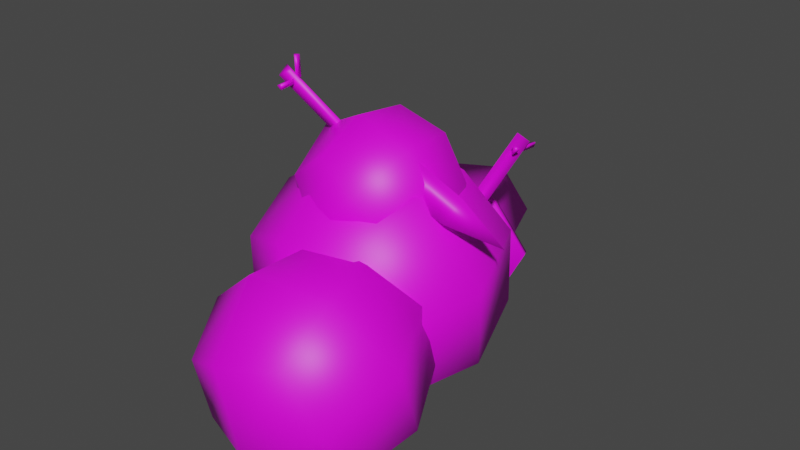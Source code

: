 # Source: snowman_destroyed.blend  (saved by Blender 3.6.13; exported with 4.5.12 LTS)
import bpy
from mathutils import Matrix  # noqa: F401  (used for matrix-valued properties, if any)

bpy.ops.wm.read_factory_settings(use_empty=True)
scene = bpy.context.scene
scene.name = 'Scene'

# ---- images (referenced by path relative to the original .blend; pixels are not part of the script)
import os
ASSET_DIR = os.environ.get("B2B_ASSET_DIR", "")  # directory of the original .blend (textures are referenced by path, not embedded)
HERE = os.path.dirname(os.path.abspath(__file__))  # packed textures are extracted next to this script under _unpacked/

def load_image(name, relpath, width, height, colorspace="sRGB"):
    """Load a texture the original file referenced (path relative to the .blend, or extracted next to this script)."""
    p = next((c for c in (os.path.join(HERE, relpath), os.path.join(ASSET_DIR, relpath)) if relpath and os.path.exists(c)), "")
    if p:
        img = bpy.data.images.load(p, check_existing=True)
        img.name = name
    else:  # same state as the original file: an image datablock whose file is absent (Cycles renders it pink)
        img = bpy.data.images.new(name, width, height)
        img.source = "FILE"
        img.filepath = "//" + (relpath or name)
    img.colorspace_settings.name = colorspace
    return img
img_snowman = load_image('snowman', 'snowman.png', 1024, 1024, 'sRGB')

# ---- materials (node trees are filled in below, after node groups)
mat_material_001 = bpy.data.materials.new('Material.001')
mat_material_001.use_transparent_shadow = False

# ---- material node trees
mat_material_001.use_nodes = True; mat_material_001.node_tree.nodes.clear()
_N = mat_material_001.node_tree.nodes; _L = mat_material_001.node_tree.links
n0 = _N.new('ShaderNodeBsdfPrincipled'); n0.name = 'Principled BSDF'; n0.location = (10, 300)
n0.distribution = 'GGX'
n0.subsurface_method = 'RANDOM_WALK_SKIN'
n0.inputs[3].default_value = 1.45
n0.inputs[27].default_value = (0.0, 0.0, 0.0, 1.0)
n0.inputs[28].default_value = 1.0
n1 = _N.new('ShaderNodeOutputMaterial'); n1.name = 'Material Output'; n1.location = (300, 300)
n2 = _N.new('ShaderNodeTexImage'); n2.name = 'Image Texture'; n2.location = (-280, 280)
n2.image = img_snowman
_L.new(n0.outputs[0], n1.inputs[0])
_L.new(n2.outputs[0], n0.inputs[0])
n1.is_active_output = True

# ---- world
world_world = bpy.data.worlds.new('World'); scene.world = world_world
world_world.use_nodes = True; world_world.node_tree.nodes.clear()
_N = world_world.node_tree.nodes; _L = world_world.node_tree.links
n0 = _N.new('ShaderNodeOutputWorld'); n0.name = 'World Output'; n0.location = (300, 300)
n1 = _N.new('ShaderNodeBackground'); n1.name = 'Background'; n1.location = (10, 300)
n1.inputs[0].default_value = (0.05088, 0.05088, 0.05088, 1.0)
_L.new(n1.outputs[0], n0.inputs[0])
n0.is_active_output = True
world_world.color = (0.05088, 0.05088, 0.05088)
world_world.use_sun_shadow = False
world_world.sun_shadow_jitter_overblur = 0.0

# ---- meshes
me_roundcube = bpy.data.meshes.new('Roundcube')
me_roundcube.from_pydata([(-0.1518, -0.12, -0.1071), (0.03972, -0.1707, -0.1195), (-0.2373, -0.2003, 0.05293), (-0.01658, -0.317, 0.07626), (0.2166, -0.1589, -0.03025), (0.277, 0.02959, -0.01509), (0.2139, -0.248, 0.1471), (0.319, -0.0337, 0.2239), (0.2358, 0.2072, 0.06334), (0.06317, 0.2776, -0.004857), (0.2373, 0.2003, 0.2617), (0.01658, 0.317, 0.2384), (-0.1326, 0.2461, -0.01353), (-0.1741, 0.07725, -0.1092), (-0.2139, 0.248, 0.1675), (-0.319, 0.0337, 0.09074), (0.07275, 0.07555, -0.1531), (-0.2358, -0.2072, 0.2513), (-0.06317, -0.2776, 0.3195), (0.1326, -0.2461, 0.3282), (-0.277, -0.02959, 0.3297), (-0.07275, -0.07555, 0.4677), (0.1741, -0.07725, 0.4239), (-0.2166, 0.1589, 0.3449), (-0.03972, 0.1707, 0.4341), (0.1518, 0.12, 0.4217), (-0.007737, -0.3996, -0.1623), (0.1548, -0.4264, -0.1555), (-0.08776, -0.4891, -0.04927), (0.1006, -0.5718, -0.01657), (0.2895, -0.4139, -0.0613), (0.3215, -0.2567, -0.02337), (0.2762, -0.5066, 0.07439), (0.3363, -0.3318, 0.1703), (0.2645, -0.1225, 0.05355), (0.1242, -0.06953, -0.01487), (0.2456, -0.1497, 0.215), (0.0573, -0.06705, 0.1823), (-0.03272, -0.1082, -0.04742), (-0.04252, -0.2392, -0.147), (-0.1184, -0.1322, 0.09139), (-0.1784, -0.307, -0.004548), (0.1646, -0.2184, -0.1548), (-0.1066, -0.5163, 0.1122), (0.0337, -0.5693, 0.1807), (0.1906, -0.5306, 0.2132), (-0.1636, -0.3821, 0.1892), (-0.006679, -0.4204, 0.3206), (0.2004, -0.3996, 0.3128), (-0.1316, -0.2249, 0.2271), (0.003098, -0.2124, 0.3213), (0.1656, -0.2392, 0.328), (0.0029, -0.07425, 0.1719), (0.09408, -0.1325, 0.2364), (-0.1106, -0.0992, 0.2206), (-0.02836, -0.1991, 0.3133), (0.1507, -0.1422, 0.3485), (0.2047, -0.03334, 0.3819), (0.07047, -0.1824, 0.4369), (0.128, -0.05883, 0.5191), (0.1835, 0.08774, 0.4096), (0.1342, 0.1491, 0.3112), (0.1106, 0.0992, 0.5117), (0.02836, 0.1991, 0.419), (0.03565, 0.1557, 0.2329), (0.02361, 0.04986, 0.1656), (-0.07047, 0.1824, 0.2954), (-0.128, 0.05883, 0.2132), (0.1614, 0.01168, 0.2355), (-0.1835, -0.08774, 0.3227), (-0.1342, -0.1491, 0.4211), (-0.03565, -0.1557, 0.4993), (-0.2047, 0.03334, 0.3503), (-0.1614, -0.01168, 0.4967), (-0.02361, -0.04986, 0.5666), (-0.1507, 0.1422, 0.3837), (-0.09408, 0.1325, 0.4959), (-0.0029, 0.07425, 0.5604), (0.2566, -0.02572, 0.4339), (0.2304, 0.01304, 0.379), (0.2328, -0.05886, 0.3745), (0.366, -0.01629, 0.341), (0.1415, -0.03532, 0.4917), (0.1109, 0.01019, 0.4273), (0.1136, -0.07424, 0.4219), (0.1147, 0.09874, 0.2494), (0.144, 0.1104, 0.23), (0.1086, 0.1202, 0.2249), (0.1522, 0.3358, 0.4477), (0.1814, 0.3474, 0.4283), (0.1461, 0.3572, 0.4232), (0.159, 0.303, 0.3986), (0.1665, 0.3157, 0.4046), (0.1533, 0.3088, 0.4103), (0.1841, 0.2758, 0.4413), (0.1897, 0.27, 0.4296), (0.1973, 0.2827, 0.4356), (0.1751, 0.379, 0.4019), (0.1796, 0.3769, 0.4171), (0.1651, 0.3808, 0.4119), (0.1523, 0.3277, 0.4084), (0.1624, 0.3259, 0.3985), (0.1668, 0.3239, 0.4136), (-0.09102, 0.03433, 0.4082), (-0.05908, 0.04209, 0.4253), (-0.09074, 0.06111, 0.4277), (-0.1775, -0.1409, 0.6506), (-0.1456, -0.1332, 0.6676), (-0.1772, -0.1141, 0.67), (-0.155, -0.1119, 0.6284), (-0.1503, -0.1114, 0.6437), (-0.1652, -0.1133, 0.6383), (-0.1579, -0.1675, 0.6381), (-0.1477, -0.1661, 0.6282), (-0.143, -0.1656, 0.6434), (-0.1466, -0.1037, 0.6969), (-0.1481, -0.1195, 0.696), (-0.1599, -0.1088, 0.6968), (-0.1606, -0.1055, 0.6422), (-0.1473, -0.1004, 0.6423), (-0.1488, -0.1163, 0.6414), (0.1538, 0.3973, 0.08065), (0.07184, 0.3579, -0.09553), (0.03725, 0.3624, -0.04887), (-0.06853, 0.626, -0.05868), (0.09597, 0.3907, 0.0774), (-0.009818, 0.6543, 0.0676), (0.02305, 0.3659, 0.1968), (-0.08274, 0.6295, 0.187), (-0.1086, 0.3128, 0.1899), (-0.2144, 0.5764, 0.1801), (-0.1673, 0.2845, 0.06366), (-0.2731, 0.5481, 0.05386), (-0.09437, 0.3094, -0.05574), (-0.2002, 0.5729, -0.06555), (0.05202, 0.3627, 0.2472), (-0.1316, 0.2886, 0.2377), (-0.2135, 0.2492, 0.06148), (-0.1118, 0.2838, -0.1051), (0.06349, 0.3787, -0.0963), (-0.1202, 0.3046, -0.1059), (-0.2219, 0.27, 0.06071), (-0.14, 0.3094, 0.2369), (0.04367, 0.3835, 0.2465), (0.1454, 0.4181, 0.07988)], [], [(0, 1, 3, 2), (1, 4, 6, 3), (2, 3, 18, 17), (3, 6, 19, 18), (4, 5, 7, 6), (5, 8, 10, 7), (6, 7, 22, 19), (7, 10, 25, 22), (8, 9, 11, 10), (9, 12, 14, 11), (10, 11, 24, 25), (11, 14, 23, 24), (12, 13, 15, 14), (13, 0, 2, 15), (14, 15, 20, 23), (15, 2, 17, 20), (12, 9, 16, 13), (9, 8, 5, 16), (13, 16, 1, 0), (16, 5, 4, 1), (17, 18, 21, 20), (18, 19, 22, 21), (20, 21, 24, 23), (21, 22, 25, 24), (26, 27, 29, 28), (27, 30, 32, 29), (28, 29, 44, 43), (29, 32, 45, 44), (30, 31, 33, 32), (31, 34, 36, 33), (32, 33, 48, 45), (33, 36, 51, 48), (34, 35, 37, 36), (35, 38, 40, 37), (36, 37, 50, 51), (37, 40, 49, 50), (38, 39, 41, 40), (39, 26, 28, 41), (40, 41, 46, 49), (41, 28, 43, 46), (38, 35, 42, 39), (35, 34, 31, 42), (39, 42, 27, 26), (42, 31, 30, 27), (43, 44, 47, 46), (44, 45, 48, 47), (46, 47, 50, 49), (47, 48, 51, 50), (52, 53, 55, 54), (53, 56, 58, 55), (54, 55, 70, 69), (55, 58, 71, 70), (56, 57, 59, 58), (57, 60, 62, 59), (58, 59, 74, 71), (59, 62, 77, 74), (60, 61, 63, 62), (61, 64, 66, 63), (62, 63, 76, 77), (63, 66, 75, 76), (64, 65, 67, 66), (65, 52, 54, 67), (66, 67, 72, 75), (67, 54, 69, 72), (64, 61, 68, 65), (61, 60, 57, 68), (65, 68, 53, 52), (68, 57, 56, 53), (69, 70, 73, 72), (70, 71, 74, 73), (72, 73, 76, 75), (73, 74, 77, 76), (78, 81, 79), (80, 78, 82, 84), (79, 81, 80), (80, 81, 78), (79, 80, 84, 83), (78, 79, 83, 82), (88, 89, 90), (86, 87, 90, 89), (85, 86, 89, 88), (87, 85, 88, 90), (91, 93, 92), (95, 96, 94), (92, 93, 94, 96), (91, 92, 96, 95), (93, 91, 95, 94), (97, 99, 98), (101, 102, 100), (98, 99, 100, 102), (97, 98, 102, 101), (99, 97, 101, 100), (106, 107, 108), (104, 105, 108, 107), (103, 104, 107, 106), (105, 103, 106, 108), (109, 111, 110), (113, 114, 112), (110, 111, 112, 114), (109, 110, 114, 113), (111, 109, 113, 112), (115, 117, 116), (119, 120, 118), (116, 117, 118, 120), (115, 116, 120, 119), (117, 115, 119, 118), (122, 138, 140, 139), (123, 124, 126, 125), (121, 122, 139, 144), (125, 126, 128, 127), (136, 135, 143, 142), (135, 121, 144, 143), (127, 128, 130, 129), (138, 137, 141, 140), (144, 139, 140, 141, 142, 143), (129, 130, 132, 131), (126, 124, 134, 132, 130, 128), (121, 135, 136, 137, 138, 122), (131, 132, 134, 133), (137, 136, 142, 141), (133, 134, 124, 123)])
me_roundcube.polygons.foreach_set('use_smooth', [True] * 121)
_uv = me_roundcube.uv_layers.new(name='UVMap')
_uv.uv.foreach_set('vector', [0.376, 0.01939, 0.389, 0.1102, 0.2833, 0.1077, 0.2859, 0.002042, 0.389, 0.1102, 0.3716, 0.2004, 0.2808, 0.2133, 0.2833, 0.1077, 0.2859, 0.002042, 0.2833, 0.1077, 0.1777, 0.1051, 0.195, 0.01499, 0.2833, 0.1077, 0.2808, 0.2133, 0.1906, 0.196, 0.1777, 0.1051, 0.3716, 0.2004, 0.4134, 0.2821, 0.3127, 0.314, 0.2808, 0.2133, 0.4134, 0.2821, 0.4264, 0.3729, 0.3447, 0.4148, 0.3127, 0.314, 0.2808, 0.2133, 0.3127, 0.314, 0.212, 0.346, 0.1991, 0.2552, 0.3127, 0.314, 0.3447, 0.4148, 0.2538, 0.4277, 0.212, 0.346, 0.4348, 0.4321, 0.4478, 0.523, 0.3421, 0.5204, 0.3447, 0.4148, 0.4478, 0.523, 0.4304, 0.6131, 0.3396, 0.626, 0.3421, 0.5204, 0.3447, 0.4148, 0.3421, 0.5204, 0.2365, 0.5178, 0.2538, 0.4277, 0.3421, 0.5204, 0.3396, 0.626, 0.2494, 0.6087, 0.2365, 0.5178, 0.4304, 0.6131, 0.4723, 0.6948, 0.3716, 0.7268, 0.3396, 0.626, 0.4723, 0.6948, 0.4852, 0.7857, 0.4035, 0.8275, 0.3716, 0.7268, 0.3396, 0.626, 0.3716, 0.7268, 0.2708, 0.7587, 0.2579, 0.6679, 0.3716, 0.7268, 0.4035, 0.8275, 0.3127, 0.8404, 0.2708, 0.7587, 0.6074, 0.3773, 0.5165, 0.3903, 0.5191, 0.2846, 0.6247, 0.2872, 0.5165, 0.3903, 0.4264, 0.3729, 0.4134, 0.2821, 0.5191, 0.2846, 0.6247, 0.2872, 0.5191, 0.2846, 0.5217, 0.179, 0.6118, 0.1963, 0.5191, 0.2846, 0.4134, 0.2821, 0.4308, 0.1919, 0.5217, 0.179, 0.01807, 0.2508, 0.1089, 0.2378, 0.1064, 0.3435, 0.0007253, 0.3409, 0.1089, 0.2378, 0.1991, 0.2552, 0.212, 0.346, 0.1064, 0.3435, 0.0007253, 0.3409, 0.1064, 0.3435, 0.1038, 0.4491, 0.01368, 0.4318, 0.1064, 0.3435, 0.212, 0.346, 0.1947, 0.4361, 0.1038, 0.4491, 0.3229, 0.01762, 0.3304, 0.09348, 0.2428, 0.08757, 0.2488, 0.0, 0.3304, 0.09348, 0.3128, 0.1676, 0.2369, 0.1751, 0.2428, 0.08757, 0.2488, 0.0, 0.2428, 0.08757, 0.1553, 0.08166, 0.1729, 0.007491, 0.2428, 0.08757, 0.2369, 0.1751, 0.1628, 0.1575, 0.1553, 0.08166, 0.3128, 0.1676, 0.3446, 0.2369, 0.2599, 0.2599, 0.2369, 0.1751, 0.3446, 0.2369, 0.3521, 0.3128, 0.2828, 0.3446, 0.2599, 0.2599, 0.2369, 0.1751, 0.2599, 0.2599, 0.1751, 0.2828, 0.1676, 0.2069, 0.2599, 0.2599, 0.2828, 0.3446, 0.2069, 0.3521, 0.1751, 0.2828, 0.3569, 0.3622, 0.3644, 0.4381, 0.2769, 0.4321, 0.2828, 0.3446, 0.3644, 0.4381, 0.3468, 0.5122, 0.271, 0.5197, 0.2769, 0.4321, 0.2828, 0.3446, 0.2769, 0.4321, 0.1893, 0.4262, 0.2069, 0.3521, 0.2769, 0.4321, 0.271, 0.5197, 0.1968, 0.5021, 0.1893, 0.4262, 0.3468, 0.5122, 0.3786, 0.5815, 0.2939, 0.6044, 0.271, 0.5197, 0.3786, 0.5815, 0.3861, 0.6574, 0.3168, 0.6892, 0.2939, 0.6044, 0.271, 0.5197, 0.2939, 0.6044, 0.2092, 0.6274, 0.2017, 0.5515, 0.2939, 0.6044, 0.3168, 0.6892, 0.2409, 0.6966, 0.2092, 0.6274, 0.5021, 0.3229, 0.4262, 0.3304, 0.4321, 0.2428, 0.5197, 0.2488, 0.4262, 0.3304, 0.3521, 0.3128, 0.3446, 0.2369, 0.4321, 0.2428, 0.5197, 0.2488, 0.4321, 0.2428, 0.4381, 0.1553, 0.5122, 0.1729, 0.4321, 0.2428, 0.3446, 0.2369, 0.3622, 0.1628, 0.4381, 0.1553, 0.01762, 0.1968, 0.09348, 0.1893, 0.08757, 0.2769, 0.0, 0.271, 0.09348, 0.1893, 0.1676, 0.2069, 0.1751, 0.2828, 0.08757, 0.2769, 0.0, 0.271, 0.08757, 0.2769, 0.08166, 0.3644, 0.007491, 0.3468, 0.08757, 0.2769, 0.1751, 0.2828, 0.1575, 0.3569, 0.08166, 0.3644, 0.7278, 0.5081, 0.7298, 0.4499, 0.7955, 0.4632, 0.7822, 0.5289, 0.7298, 0.4499, 0.7506, 0.3955, 0.8089, 0.3974, 0.7955, 0.4632, 0.7822, 0.5289, 0.7955, 0.4632, 0.8613, 0.4765, 0.8405, 0.5309, 0.7955, 0.4632, 0.8089, 0.3974, 0.8633, 0.4183, 0.8613, 0.4765, 0.7506, 0.3955, 0.7336, 0.3398, 0.8, 0.331, 0.8089, 0.3974, 0.7336, 0.3398, 0.7355, 0.2815, 0.7912, 0.2645, 0.8, 0.331, 0.8089, 0.3974, 0.8, 0.331, 0.8665, 0.3221, 0.8646, 0.3804, 0.8, 0.331, 0.7912, 0.2645, 0.8495, 0.2664, 0.8665, 0.3221, 0.7368, 0.2436, 0.7388, 0.1854, 0.8045, 0.1987, 0.7912, 0.2645, 0.7388, 0.1854, 0.7596, 0.131, 0.8179, 0.133, 0.8045, 0.1987, 0.7912, 0.2645, 0.8045, 0.1987, 0.8703, 0.212, 0.8495, 0.2664, 0.8045, 0.1987, 0.8179, 0.133, 0.8723, 0.1538, 0.8703, 0.212, 0.7596, 0.131, 0.7426, 0.07531, 0.809, 0.06649, 0.8179, 0.133, 0.7426, 0.07531, 0.7445, 0.01709, 0.8002, 0.0, 0.809, 0.06649, 0.8179, 0.133, 0.809, 0.06649, 0.8755, 0.05768, 0.8736, 0.1159, 0.809, 0.06649, 0.8002, 0.0, 0.8585, 0.001982, 0.8755, 0.05768, 0.6229, 0.2587, 0.6811, 0.2607, 0.6678, 0.3265, 0.6021, 0.3131, 0.6811, 0.2607, 0.7355, 0.2815, 0.7336, 0.3398, 0.6678, 0.3265, 0.6021, 0.3131, 0.6678, 0.3265, 0.6545, 0.3922, 0.6001, 0.3714, 0.6678, 0.3265, 0.7336, 0.3398, 0.7127, 0.3942, 0.6545, 0.3922, 0.9772, 0.4032, 0.919, 0.4012, 0.9323, 0.3355, 0.998, 0.3488, 0.919, 0.4012, 0.8646, 0.3804, 0.8665, 0.3221, 0.9323, 0.3355, 0.998, 0.3488, 0.9323, 0.3355, 0.9456, 0.2697, 1.0, 0.2906, 0.9323, 0.3355, 0.8665, 0.3221, 0.8874, 0.2677, 0.9456, 0.2697, 0.557, 0.08047, 0.4941, 0.07825, 0.5509, 0.05264, 0.5531, 0.1119, 0.557, 0.08047, 0.6117, 0.07679, 0.6117, 0.1152, 0.5509, 0.05264, 0.4941, 0.07825, 0.536, 0.02447, 0.5531, 0.1119, 0.4941, 0.07825, 0.557, 0.08047, 0.5509, 0.05264, 0.536, 0.02447, 0.5908, 0.0, 0.6044, 0.03687, 0.557, 0.08047, 0.5509, 0.05264, 0.6044, 0.03687, 0.6117, 0.07679, 0.01172, 0.9555, 0.02475, 0.9457, 0.02475, 0.962, 0.1617, 0.9457, 0.1617, 0.962, 0.02475, 0.962, 0.02475, 0.9457, 0.1617, 0.9294, 0.1617, 0.9457, 0.02475, 0.9457, 0.02475, 0.9294, 0.1617, 0.962, 0.1617, 0.9766, 0.02475, 0.9766, 0.02475, 0.962, 0.1217, 0.9257, 0.1369, 0.9177, 0.1383, 0.9209, 0.161, 0.9077, 0.1567, 0.9158, 0.1527, 0.9075, 0.1383, 0.9209, 0.1369, 0.9177, 0.1527, 0.9075, 0.1567, 0.9158, 0.1217, 0.9257, 0.1383, 0.9209, 0.1567, 0.9158, 0.158, 0.9257, 0.1369, 0.9177, 0.1217, 0.9257, 0.1477, 0.9009, 0.1527, 0.9075, 0.1336, 0.9723, 0.1364, 0.9639, 0.1434, 0.971, 0.1688, 0.9552, 0.1692, 0.957, 0.167, 0.9562, 0.1434, 0.971, 0.1364, 0.9639, 0.167, 0.9562, 0.1692, 0.957, 0.1496, 0.9766, 0.1434, 0.971, 0.1692, 0.957, 0.1688, 0.9552, 0.1364, 0.9639, 0.1295, 0.9552, 0.1688, 0.9552, 0.167, 0.9562, 0.02678, 0.9114, 0.01222, 0.9042, 0.02678, 0.8969, 0.1637, 0.8806, 0.1637, 0.8969, 0.02678, 0.8969, 0.02678, 0.8806, 0.1637, 0.9114, 0.1637, 0.9277, 0.02678, 0.9277, 0.02678, 0.9114, 0.1637, 0.8969, 0.1637, 0.9114, 0.02678, 0.9114, 0.02678, 0.8969, 0.1293, 0.9515, 0.1275, 0.9521, 0.1272, 0.9512, 0.1621, 0.9431, 0.1548, 0.9357, 0.1651, 0.9343, 0.1272, 0.9512, 0.1275, 0.9521, 0.1482, 0.9296, 0.1548, 0.9357, 0.1293, 0.9515, 0.1272, 0.9512, 0.1548, 0.9357, 0.1621, 0.9431, 0.1275, 0.9521, 0.1293, 0.9515, 0.1621, 0.9431, 0.1621, 0.9521, 0.05113, 0.9183, 0.04266, 0.919, 0.04621, 0.9102, 0.01172, 0.9006, 0.02812, 0.9057, 0.02639, 0.9086, 0.04621, 0.9102, 0.04266, 0.919, 0.02639, 0.9086, 0.02812, 0.9057, 0.04742, 0.9006, 0.04621, 0.9102, 0.02812, 0.9057, 0.01172, 0.9006, 0.04266, 0.919, 0.03736, 0.9257, 0.01172, 0.9006, 0.02639, 0.9086, 0.9069, 0.9726, 0.9941, 0.9726, 0.9941, 0.9824, 0.9069, 0.9824, 0.6504, 0.9824, 0.6504, 0.8574, 0.7129, 0.8574, 0.7129, 0.9824, 0.8197, 0.9726, 0.9069, 0.9726, 0.9069, 0.9824, 0.8197, 0.9824, 0.7129, 0.9824, 0.7129, 0.8574, 0.7754, 0.8574, 0.7754, 0.9824, 0.6453, 0.9726, 0.7325, 0.9726, 0.7325, 0.9824, 0.6453, 0.9824, 0.7325, 0.9726, 0.8197, 0.9726, 0.8197, 0.9824, 0.7325, 0.9824, 0.7754, 0.9824, 0.7754, 0.8574, 0.8379, 0.8574, 0.8379, 0.9824, 0.9505, 0.8314, 0.8633, 0.8314, 0.8633, 0.8215, 0.9505, 0.8215, 0.9505, 0.6704, 0.9941, 0.746, 0.9505, 0.8215, 0.8633, 0.8215, 0.8197, 0.746, 0.8633, 0.6704, 0.8379, 0.9824, 0.8379, 0.8574, 0.9004, 0.8574, 0.9004, 0.9824, 0.9629, 0.7491, 0.9941, 0.8033, 0.9629, 0.8574, 0.9004, 0.8574, 0.8691, 0.8033, 0.9004, 0.7491, 0.9505, 0.9824, 0.8633, 0.9824, 0.8197, 0.9069, 0.8633, 0.8314, 0.9505, 0.8314, 0.9941, 0.9069, 0.9004, 0.9824, 0.9004, 0.8574, 0.9629, 0.8574, 0.9629, 0.9824, 0.5581, 0.9726, 0.6453, 0.9726, 0.6453, 0.9824, 0.5581, 0.9824, 0.5879, 0.9824, 0.5879, 0.8574, 0.6504, 0.8574, 0.6504, 0.9824])
me_roundcube.materials.append(mat_material_001)
me_roundcube.update()

# ---- objects
ob_snowman_destroyed_col = bpy.data.objects.new('snowman_destroyed.col', me_roundcube)

# ---- transforms, parenting, visibility, modifiers, constraints
ob_snowman_destroyed_col.location = (0.0, 0.0, 0.0)

# ---- collection membership
scene.collection.objects.link(ob_snowman_destroyed_col)

# ---- scene / render settings (as saved in the file)
scene.frame_start = 1; scene.frame_end = 250; scene.frame_set(1)
scene.render.engine = 'BLENDER_EEVEE_NEXT'
scene.cycles.sampling_pattern = 'TABULATED_SOBOL'
scene.view_settings.view_transform = 'Filmic'
bpy.context.view_layer.update()

# ---- added for rendering (the .blend has no active camera and no usable light): camera, sun
cam_auto = bpy.data.cameras.new('AutoCamera')
cam_auto.lens = 50.0
cam_auto.sensor_width = 36.0
cam_auto.clip_end = 1000.0
ob_auto_camera = bpy.data.objects.new('AutoCamera', cam_auto)
scene.collection.objects.link(ob_auto_camera)
ob_auto_camera.location = (1.54679, -1.7867, 1.48595)
ob_auto_camera.rotation_euler = (1.09748, -7.21219e-08, 0.694738)
scene.camera = ob_auto_camera
light_auto_sun = bpy.data.lights.new('AutoSun', 'SUN')
light_auto_sun.energy = 3.0
light_auto_sun.angle = 0.0523599
ob_auto_sun = bpy.data.objects.new('AutoSun', light_auto_sun)
scene.collection.objects.link(ob_auto_sun)
ob_auto_sun.rotation_euler = (0.872665, 0.174533, 0.523599)
bpy.context.view_layer.update()
